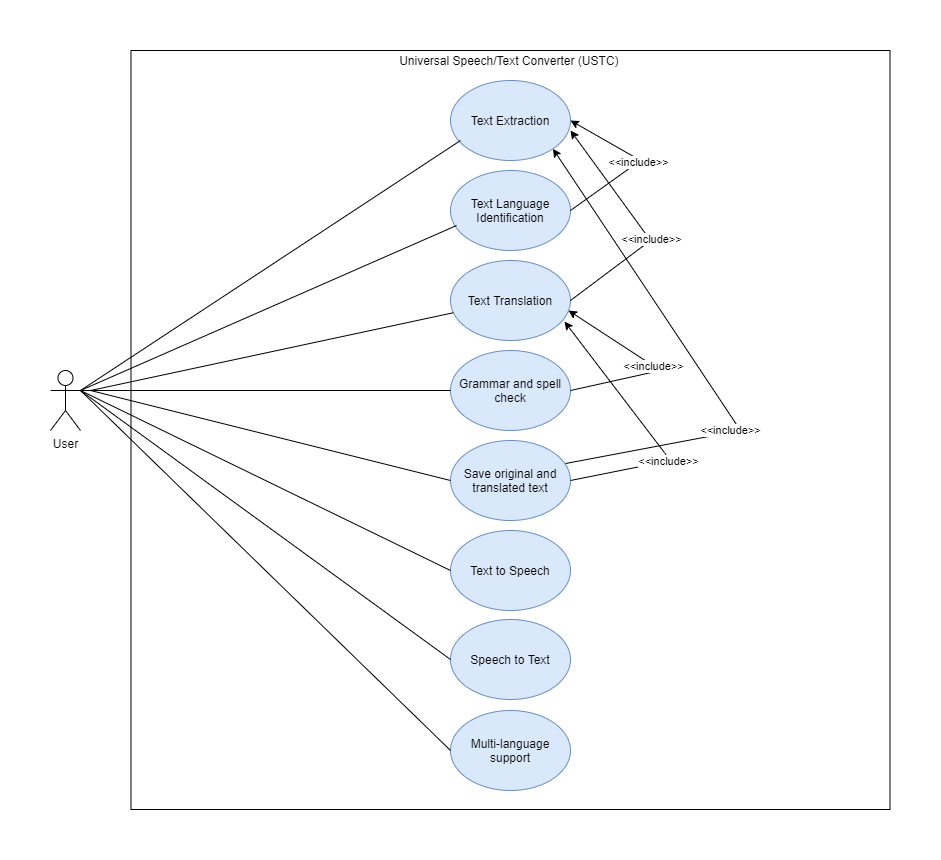

The diagram above was exported from draw.io. Its source (the exported page's mxGraphModel, read from the mxfile embedded in the PNG):
<mxGraphModel dx="1718" dy="1550" grid="1" gridSize="10" guides="1" tooltips="1" connect="1" arrows="1" fold="1" page="1" pageScale="1" pageWidth="850" pageHeight="1100" math="0" shadow="0">
  <root>
    <mxCell id="0" />
    <mxCell id="1" parent="0" />
    <mxCell id="xvzZPZln5kkVDQ_ErHMi-1" value="User" style="shape=umlActor;verticalLabelPosition=bottom;verticalAlign=top;html=1;" parent="1" vertex="1">
      <mxGeometry x="-10" y="-450" width="30" height="60" as="geometry" />
    </mxCell>
    <mxCell id="xvzZPZln5kkVDQ_ErHMi-2" value="" style="whiteSpace=wrap;html=1;aspect=fixed;" parent="1" vertex="1">
      <mxGeometry x="70.5" y="-770" width="759" height="759" as="geometry" />
    </mxCell>
    <mxCell id="xvzZPZln5kkVDQ_ErHMi-5" value="Text Extraction" style="ellipse;whiteSpace=wrap;html=1;fillColor=#dae8fc;strokeColor=#6c8ebf;" parent="1" vertex="1">
      <mxGeometry x="390" y="-740" width="120" height="80" as="geometry" />
    </mxCell>
    <mxCell id="xvzZPZln5kkVDQ_ErHMi-8" value="Text Language Identification" style="ellipse;whiteSpace=wrap;html=1;fillColor=#dae8fc;strokeColor=#6c8ebf;" parent="1" vertex="1">
      <mxGeometry x="390" y="-650" width="120" height="80" as="geometry" />
    </mxCell>
    <mxCell id="xvzZPZln5kkVDQ_ErHMi-9" value="Text Translation" style="ellipse;whiteSpace=wrap;html=1;fillColor=#dae8fc;strokeColor=#6c8ebf;" parent="1" vertex="1">
      <mxGeometry x="390" y="-560" width="120" height="80" as="geometry" />
    </mxCell>
    <mxCell id="xvzZPZln5kkVDQ_ErHMi-10" value="Grammar and spell check" style="ellipse;whiteSpace=wrap;html=1;fillColor=#dae8fc;strokeColor=#6c8ebf;" parent="1" vertex="1">
      <mxGeometry x="390" y="-470" width="120" height="80" as="geometry" />
    </mxCell>
    <mxCell id="xvzZPZln5kkVDQ_ErHMi-11" value="Save original and translated text" style="ellipse;whiteSpace=wrap;html=1;fillColor=#dae8fc;strokeColor=#6c8ebf;" parent="1" vertex="1">
      <mxGeometry x="390" y="-380" width="120" height="80" as="geometry" />
    </mxCell>
    <mxCell id="xvzZPZln5kkVDQ_ErHMi-12" value="Text to Speech" style="ellipse;whiteSpace=wrap;html=1;fillColor=#dae8fc;strokeColor=#6c8ebf;" parent="1" vertex="1">
      <mxGeometry x="390" y="-290" width="120" height="80" as="geometry" />
    </mxCell>
    <mxCell id="xvzZPZln5kkVDQ_ErHMi-13" value="Speech to Text" style="ellipse;whiteSpace=wrap;html=1;fillColor=#dae8fc;strokeColor=#6c8ebf;" parent="1" vertex="1">
      <mxGeometry x="390" y="-201" width="120" height="80" as="geometry" />
    </mxCell>
    <mxCell id="xvzZPZln5kkVDQ_ErHMi-14" value="Multi-language support" style="ellipse;whiteSpace=wrap;html=1;fillColor=#dae8fc;strokeColor=#6c8ebf;" parent="1" vertex="1">
      <mxGeometry x="390" y="-110" width="120" height="80" as="geometry" />
    </mxCell>
    <mxCell id="xvzZPZln5kkVDQ_ErHMi-15" value="" style="endArrow=none;html=1;exitX=1;exitY=0.3333333333333333;exitDx=0;exitDy=0;exitPerimeter=0;" parent="1" source="xvzZPZln5kkVDQ_ErHMi-1" edge="1">
      <mxGeometry width="50" height="50" relative="1" as="geometry">
        <mxPoint x="400" y="-350" as="sourcePoint" />
        <mxPoint x="400" y="-680" as="targetPoint" />
      </mxGeometry>
    </mxCell>
    <mxCell id="xvzZPZln5kkVDQ_ErHMi-16" value="Universal Speech/Text Converter (USTC)&amp;nbsp;" style="text;html=1;strokeColor=none;fillColor=none;align=center;verticalAlign=middle;whiteSpace=wrap;rounded=0;" parent="1" vertex="1">
      <mxGeometry x="287.5" y="-770" width="325" height="20" as="geometry" />
    </mxCell>
    <mxCell id="xvzZPZln5kkVDQ_ErHMi-17" value="" style="endArrow=none;html=1;exitX=1;exitY=0.3333333333333333;exitDx=0;exitDy=0;exitPerimeter=0;entryX=0.05;entryY=0.688;entryDx=0;entryDy=0;entryPerimeter=0;" parent="1" source="xvzZPZln5kkVDQ_ErHMi-1" target="xvzZPZln5kkVDQ_ErHMi-8" edge="1">
      <mxGeometry width="50" height="50" relative="1" as="geometry">
        <mxPoint x="400" y="-450" as="sourcePoint" />
        <mxPoint x="450" y="-500" as="targetPoint" />
      </mxGeometry>
    </mxCell>
    <mxCell id="xvzZPZln5kkVDQ_ErHMi-18" value="" style="endArrow=none;html=1;" parent="1" target="xvzZPZln5kkVDQ_ErHMi-9" edge="1">
      <mxGeometry width="50" height="50" relative="1" as="geometry">
        <mxPoint x="30" y="-430" as="sourcePoint" />
        <mxPoint x="450" y="-500" as="targetPoint" />
      </mxGeometry>
    </mxCell>
    <mxCell id="xvzZPZln5kkVDQ_ErHMi-19" value="" style="endArrow=none;html=1;exitX=1;exitY=0.3333333333333333;exitDx=0;exitDy=0;exitPerimeter=0;" parent="1" source="xvzZPZln5kkVDQ_ErHMi-1" target="xvzZPZln5kkVDQ_ErHMi-10" edge="1">
      <mxGeometry width="50" height="50" relative="1" as="geometry">
        <mxPoint x="400" y="-350" as="sourcePoint" />
        <mxPoint x="450" y="-400" as="targetPoint" />
      </mxGeometry>
    </mxCell>
    <mxCell id="xvzZPZln5kkVDQ_ErHMi-20" value="" style="endArrow=none;html=1;entryX=0;entryY=0.5;entryDx=0;entryDy=0;" parent="1" target="xvzZPZln5kkVDQ_ErHMi-11" edge="1">
      <mxGeometry width="50" height="50" relative="1" as="geometry">
        <mxPoint x="30" y="-430" as="sourcePoint" />
        <mxPoint x="450" y="-400" as="targetPoint" />
      </mxGeometry>
    </mxCell>
    <mxCell id="xvzZPZln5kkVDQ_ErHMi-21" value="" style="endArrow=none;html=1;exitX=1;exitY=0.3333333333333333;exitDx=0;exitDy=0;exitPerimeter=0;entryX=0;entryY=0.5;entryDx=0;entryDy=0;" parent="1" source="xvzZPZln5kkVDQ_ErHMi-1" target="xvzZPZln5kkVDQ_ErHMi-12" edge="1">
      <mxGeometry width="50" height="50" relative="1" as="geometry">
        <mxPoint x="400" y="-250" as="sourcePoint" />
        <mxPoint x="450" y="-300" as="targetPoint" />
      </mxGeometry>
    </mxCell>
    <mxCell id="xvzZPZln5kkVDQ_ErHMi-22" value="" style="endArrow=none;html=1;exitX=1;exitY=0.3333333333333333;exitDx=0;exitDy=0;exitPerimeter=0;entryX=0;entryY=0.5;entryDx=0;entryDy=0;" parent="1" source="xvzZPZln5kkVDQ_ErHMi-1" target="xvzZPZln5kkVDQ_ErHMi-13" edge="1">
      <mxGeometry width="50" height="50" relative="1" as="geometry">
        <mxPoint x="400" y="-450" as="sourcePoint" />
        <mxPoint x="450" y="-500" as="targetPoint" />
      </mxGeometry>
    </mxCell>
    <mxCell id="xvzZPZln5kkVDQ_ErHMi-23" value="" style="endArrow=none;html=1;exitX=1;exitY=0.3333333333333333;exitDx=0;exitDy=0;exitPerimeter=0;entryX=0;entryY=0.5;entryDx=0;entryDy=0;" parent="1" source="xvzZPZln5kkVDQ_ErHMi-1" target="xvzZPZln5kkVDQ_ErHMi-14" edge="1">
      <mxGeometry width="50" height="50" relative="1" as="geometry">
        <mxPoint x="400" y="-250" as="sourcePoint" />
        <mxPoint x="450" y="-300" as="targetPoint" />
      </mxGeometry>
    </mxCell>
    <mxCell id="xvzZPZln5kkVDQ_ErHMi-25" value="" style="endArrow=classic;html=1;exitX=1;exitY=0.5;exitDx=0;exitDy=0;entryX=1;entryY=0.5;entryDx=0;entryDy=0;" parent="1" source="xvzZPZln5kkVDQ_ErHMi-8" target="xvzZPZln5kkVDQ_ErHMi-5" edge="1">
      <mxGeometry relative="1" as="geometry">
        <mxPoint x="370" y="-580" as="sourcePoint" />
        <mxPoint x="470" y="-580" as="targetPoint" />
        <Array as="points">
          <mxPoint x="580" y="-660" />
        </Array>
      </mxGeometry>
    </mxCell>
    <mxCell id="xvzZPZln5kkVDQ_ErHMi-26" value="&amp;lt;&amp;lt;include&amp;gt;&amp;gt;" style="edgeLabel;resizable=0;html=1;align=center;verticalAlign=middle;" parent="xvzZPZln5kkVDQ_ErHMi-25" connectable="0" vertex="1">
      <mxGeometry relative="1" as="geometry" />
    </mxCell>
    <mxCell id="xvzZPZln5kkVDQ_ErHMi-27" value="" style="endArrow=classic;html=1;exitX=1;exitY=0.5;exitDx=0;exitDy=0;entryX=1;entryY=0.625;entryDx=0;entryDy=0;entryPerimeter=0;" parent="1" source="xvzZPZln5kkVDQ_ErHMi-9" target="xvzZPZln5kkVDQ_ErHMi-5" edge="1">
      <mxGeometry relative="1" as="geometry">
        <mxPoint x="370" y="-480" as="sourcePoint" />
        <mxPoint x="470" y="-480" as="targetPoint" />
        <Array as="points">
          <mxPoint x="590" y="-580" />
        </Array>
      </mxGeometry>
    </mxCell>
    <mxCell id="xvzZPZln5kkVDQ_ErHMi-28" value="&amp;lt;&amp;lt;include&amp;gt;&amp;gt;" style="edgeLabel;resizable=0;html=1;align=center;verticalAlign=middle;" parent="xvzZPZln5kkVDQ_ErHMi-27" connectable="0" vertex="1">
      <mxGeometry relative="1" as="geometry">
        <mxPoint x="11.07" y="13.09" as="offset" />
      </mxGeometry>
    </mxCell>
    <mxCell id="xvzZPZln5kkVDQ_ErHMi-29" value="" style="endArrow=classic;html=1;exitX=1;exitY=0.5;exitDx=0;exitDy=0;entryX=0.983;entryY=0.625;entryDx=0;entryDy=0;entryPerimeter=0;" parent="1" source="xvzZPZln5kkVDQ_ErHMi-10" target="xvzZPZln5kkVDQ_ErHMi-9" edge="1">
      <mxGeometry relative="1" as="geometry">
        <mxPoint x="370" y="-380" as="sourcePoint" />
        <mxPoint x="470" y="-380" as="targetPoint" />
        <Array as="points">
          <mxPoint x="600" y="-450" />
        </Array>
      </mxGeometry>
    </mxCell>
    <mxCell id="xvzZPZln5kkVDQ_ErHMi-30" value="&amp;lt;&amp;lt;include&amp;gt;&amp;gt;" style="edgeLabel;resizable=0;html=1;align=center;verticalAlign=middle;" parent="xvzZPZln5kkVDQ_ErHMi-29" connectable="0" vertex="1">
      <mxGeometry relative="1" as="geometry" />
    </mxCell>
    <mxCell id="xvzZPZln5kkVDQ_ErHMi-31" value="" style="endArrow=classic;html=1;exitX=1;exitY=0.5;exitDx=0;exitDy=0;entryX=0.95;entryY=0.763;entryDx=0;entryDy=0;entryPerimeter=0;" parent="1" source="xvzZPZln5kkVDQ_ErHMi-11" target="xvzZPZln5kkVDQ_ErHMi-9" edge="1">
      <mxGeometry relative="1" as="geometry">
        <mxPoint x="370" y="-480" as="sourcePoint" />
        <mxPoint x="500" y="-506" as="targetPoint" />
        <Array as="points">
          <mxPoint x="610" y="-360" />
        </Array>
      </mxGeometry>
    </mxCell>
    <mxCell id="xvzZPZln5kkVDQ_ErHMi-32" value="&amp;lt;&amp;lt;include&amp;gt;&amp;gt;" style="edgeLabel;resizable=0;html=1;align=center;verticalAlign=middle;" parent="xvzZPZln5kkVDQ_ErHMi-31" connectable="0" vertex="1">
      <mxGeometry relative="1" as="geometry">
        <mxPoint x="19.64" y="28.640000000000004" as="offset" />
      </mxGeometry>
    </mxCell>
    <mxCell id="xvzZPZln5kkVDQ_ErHMi-36" value="" style="endArrow=classic;html=1;exitX=0.958;exitY=0.288;exitDx=0;exitDy=0;exitPerimeter=0;entryX=1;entryY=1;entryDx=0;entryDy=0;" parent="1" source="xvzZPZln5kkVDQ_ErHMi-11" target="xvzZPZln5kkVDQ_ErHMi-5" edge="1">
      <mxGeometry relative="1" as="geometry">
        <mxPoint x="370" y="-480" as="sourcePoint" />
        <mxPoint x="470" y="-480" as="targetPoint" />
        <Array as="points">
          <mxPoint x="680" y="-390" />
        </Array>
      </mxGeometry>
    </mxCell>
    <mxCell id="xvzZPZln5kkVDQ_ErHMi-37" value="&amp;lt;&amp;lt;include&amp;gt;&amp;gt;" style="edgeLabel;resizable=0;html=1;align=center;verticalAlign=middle;" parent="xvzZPZln5kkVDQ_ErHMi-36" connectable="0" vertex="1">
      <mxGeometry relative="1" as="geometry">
        <mxPoint x="34.26" y="65.98" as="offset" />
      </mxGeometry>
    </mxCell>
  </root>
</mxGraphModel>